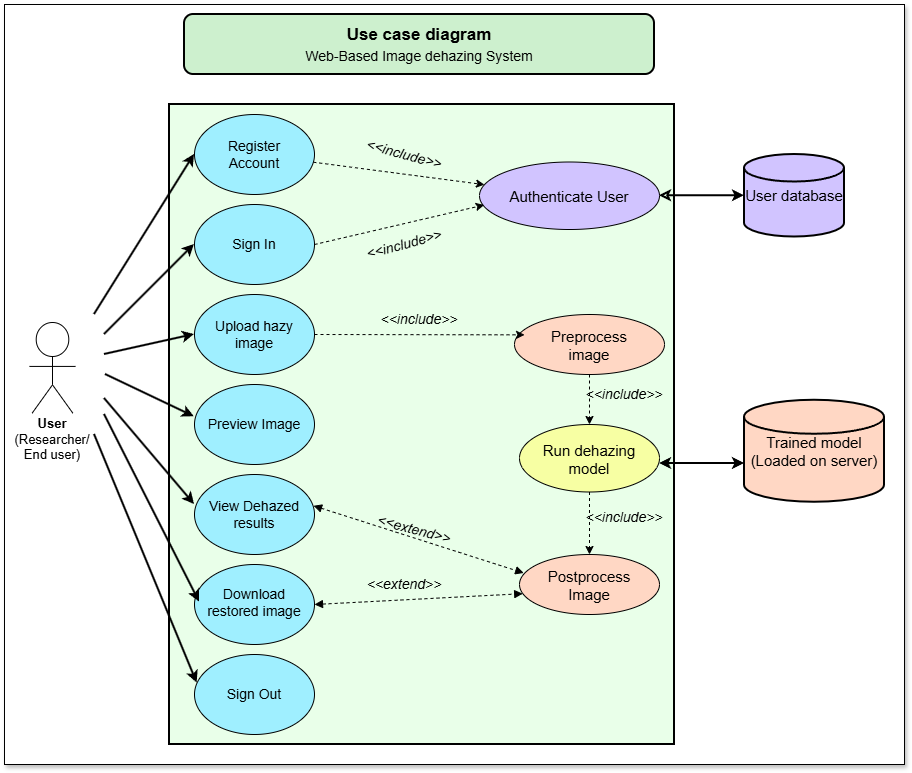

The diagram above was exported from draw.io. Its source (the exported page's mxGraphModel, read from the mxfile embedded in the PNG):
<mxGraphModel dx="1493" dy="890" grid="1" gridSize="10" guides="1" tooltips="1" connect="1" arrows="1" fold="1" page="1" pageScale="1" pageWidth="850" pageHeight="1100" background="light-dark(#ffffff, #121212)" math="0" shadow="0">
  <root>
    <mxCell id="0" />
    <mxCell id="1" parent="0" />
    <mxCell id="Vq2uqykObqoV5b7llN9X-61" parent="1" style="rounded=0;whiteSpace=wrap;html=1;strokeColor=default;textShadow=1;labelBorderColor=default;labelBackgroundColor=none;shadow=1;" value="" vertex="1">
      <mxGeometry height="760" width="900" x="60" y="20" as="geometry" />
    </mxCell>
    <mxCell id="8Yiq22_feQDTrIKc_ofB-1" parent="1" style="rounded=0;whiteSpace=wrap;html=1;fillColor=light-dark(#E9FFE9,#E9FFE9);strokeWidth=2;" value="" vertex="1">
      <mxGeometry height="640" width="505" x="225" y="120" as="geometry" />
    </mxCell>
    <mxCell id="Vq2uqykObqoV5b7llN9X-18" edge="1" parent="1" source="8Yiq22_feQDTrIKc_ofB-2" style="shape=connector;rounded=0;jumpStyle=none;orthogonalLoop=1;jettySize=auto;html=1;shadow=0;strokeColor=default;strokeWidth=1;align=center;verticalAlign=middle;arcSize=20;fontFamily=Helvetica;fontSize=11;fontColor=default;labelBackgroundColor=default;startArrow=none;startFill=0;startSize=0;endArrow=classic;sourcePerimeterSpacing=0;fixedPointSpacing=1;dashed=1;" target="Vq2uqykObqoV5b7llN9X-1">
      <mxGeometry relative="1" x="0.1357" as="geometry" />
    </mxCell>
    <mxCell id="8Yiq22_feQDTrIKc_ofB-2" parent="1" style="ellipse;whiteSpace=wrap;html=1;shapeInside=1;fillColor=light-dark(#9FEFFF,#9FEFFF);" value="" vertex="1">
      <mxGeometry height="80" width="120" x="250" y="130" as="geometry" />
    </mxCell>
    <mxCell id="Vq2uqykObqoV5b7llN9X-19" edge="1" parent="1" source="8Yiq22_feQDTrIKc_ofB-3" style="shape=connector;rounded=0;jumpStyle=none;orthogonalLoop=1;jettySize=auto;html=1;exitX=1;exitY=0.5;exitDx=0;exitDy=0;entryX=0.026;entryY=0.637;entryDx=0;entryDy=0;shadow=0;strokeColor=default;strokeWidth=1;align=center;verticalAlign=middle;arcSize=20;fontFamily=Helvetica;fontSize=11;fontColor=default;labelBackgroundColor=default;startArrow=none;startFill=0;startSize=0;endArrow=classic;sourcePerimeterSpacing=0;fixedPointSpacing=1;entryPerimeter=0;dashed=1;" target="Vq2uqykObqoV5b7llN9X-1">
      <mxGeometry relative="1" x="-0.0021" as="geometry" />
    </mxCell>
    <mxCell id="8Yiq22_feQDTrIKc_ofB-3" parent="1" style="ellipse;whiteSpace=wrap;html=1;shapeInside=1;fillColor=light-dark(#9FEFFF,#9FEFFF);" value="" vertex="1">
      <mxGeometry height="80" width="120" x="250" y="220" as="geometry" />
    </mxCell>
    <mxCell id="8Yiq22_feQDTrIKc_ofB-4" parent="1" style="ellipse;whiteSpace=wrap;html=1;shapeInside=1;fillColor=light-dark(#9FEFFF,#9FEFFF);" value="" vertex="1">
      <mxGeometry height="80" width="120" x="250" y="400" as="geometry" />
    </mxCell>
    <mxCell id="8Yiq22_feQDTrIKc_ofB-5" parent="1" style="ellipse;whiteSpace=wrap;html=1;shapeInside=1;fillColor=light-dark(#9FEFFF,#9FEFFF);" value="" vertex="1">
      <mxGeometry height="80" width="120" x="250" y="310" as="geometry" />
    </mxCell>
    <mxCell id="8Yiq22_feQDTrIKc_ofB-6" parent="1" style="ellipse;whiteSpace=wrap;html=1;shapeInside=1;fillColor=light-dark(#9FEFFF,#9FEFFF);" value="" vertex="1">
      <mxGeometry height="80" width="120" x="250" y="490" as="geometry" />
    </mxCell>
    <mxCell id="8Yiq22_feQDTrIKc_ofB-7" parent="1" style="ellipse;whiteSpace=wrap;html=1;shapeInside=1;fillColor=light-dark(#9FEFFF,#9FEFFF);" value="" vertex="1">
      <mxGeometry height="80" width="120" x="250" y="580" as="geometry" />
    </mxCell>
    <mxCell id="8Yiq22_feQDTrIKc_ofB-8" parent="1" style="ellipse;whiteSpace=wrap;html=1;shapeInside=1;fillColor=light-dark(#9FEFFF,#9FEFFF);" value="" vertex="1">
      <mxGeometry height="80" width="120" x="250" y="670" as="geometry" />
    </mxCell>
    <mxCell id="8Yiq22_feQDTrIKc_ofB-9" parent="1" style="text;html=1;whiteSpace=wrap;strokeColor=none;fillColor=none;align=center;verticalAlign=middle;rounded=0;" value="&lt;font style=&quot;font-size: 14px;&quot;&gt;Register Account&lt;/font&gt;" vertex="1">
      <mxGeometry height="35" width="70" x="275" y="152.5" as="geometry" />
    </mxCell>
    <mxCell id="8Yiq22_feQDTrIKc_ofB-12" parent="1" style="text;html=1;whiteSpace=wrap;strokeColor=none;fillColor=none;align=center;verticalAlign=middle;rounded=0;" value="&lt;font style=&quot;font-size: 14px;&quot;&gt;Sign In&lt;/font&gt;" vertex="1">
      <mxGeometry height="30" width="60" x="280" y="245" as="geometry" />
    </mxCell>
    <mxCell id="8Yiq22_feQDTrIKc_ofB-14" parent="1" style="text;html=1;whiteSpace=wrap;strokeColor=none;fillColor=none;align=center;verticalAlign=middle;rounded=0;" value="&lt;font style=&quot;font-size: 14px;&quot;&gt;Upload hazy image&lt;/font&gt;" vertex="1">
      <mxGeometry height="45" width="90" x="265" y="327.5" as="geometry" />
    </mxCell>
    <mxCell id="8Yiq22_feQDTrIKc_ofB-15" parent="1" style="text;html=1;whiteSpace=wrap;strokeColor=none;fillColor=none;align=center;verticalAlign=middle;rounded=0;" value="&lt;font style=&quot;font-size: 14px;&quot;&gt;Preview Image&lt;/font&gt;" vertex="1">
      <mxGeometry height="30" width="100" x="260" y="425" as="geometry" />
    </mxCell>
    <mxCell id="Vq2uqykObqoV5b7llN9X-32" edge="1" parent="1" source="8Yiq22_feQDTrIKc_ofB-6" style="shape=connector;rounded=0;jumpStyle=none;orthogonalLoop=1;jettySize=auto;html=1;exitX=0.992;exitY=0.391;exitDx=0;exitDy=0;entryX=0.03;entryY=0.308;entryDx=0;entryDy=0;shadow=0;strokeColor=default;strokeWidth=1;align=center;verticalAlign=middle;arcSize=20;fontFamily=Helvetica;fontSize=11;fontColor=default;labelBackgroundColor=default;startArrow=block;startFill=1;startSize=6;endArrow=block;sourcePerimeterSpacing=0;fixedPointSpacing=1;entryPerimeter=0;dashed=1;exitPerimeter=0;endFill=1;" target="Vq2uqykObqoV5b7llN9X-4">
      <mxGeometry relative="1" x="-0.0029" as="geometry" />
    </mxCell>
    <mxCell id="8Yiq22_feQDTrIKc_ofB-16" parent="1" style="text;html=1;whiteSpace=wrap;strokeColor=none;fillColor=none;align=center;verticalAlign=middle;rounded=0;" value="&lt;font style=&quot;font-size: 14px;&quot;&gt;View Dehazed results&lt;/font&gt;" vertex="1">
      <mxGeometry height="35" width="110" x="255" y="512.5" as="geometry" />
    </mxCell>
    <mxCell id="Vq2uqykObqoV5b7llN9X-33" edge="1" parent="1" source="8Yiq22_feQDTrIKc_ofB-7" style="shape=connector;rounded=0;jumpStyle=none;orthogonalLoop=1;jettySize=auto;html=1;exitX=1;exitY=0.5;exitDx=0;exitDy=0;entryX=0.023;entryY=0.653;entryDx=0;entryDy=0;shadow=0;strokeColor=default;strokeWidth=1;align=center;verticalAlign=middle;arcSize=20;fontFamily=Helvetica;fontSize=11;fontColor=default;labelBackgroundColor=default;startArrow=block;startFill=1;startSize=6;endArrow=block;sourcePerimeterSpacing=0;fixedPointSpacing=1;entryPerimeter=0;dashed=1;endFill=1;" target="Vq2uqykObqoV5b7llN9X-4">
      <mxGeometry relative="1" x="-0.0312" as="geometry" />
    </mxCell>
    <mxCell id="8Yiq22_feQDTrIKc_ofB-17" parent="1" style="text;html=1;whiteSpace=wrap;strokeColor=none;fillColor=none;align=center;verticalAlign=middle;rounded=0;" value="&lt;font style=&quot;font-size: 14px;&quot;&gt;Download restored image&lt;/font&gt;" vertex="1">
      <mxGeometry height="35" width="110" x="255" y="600" as="geometry" />
    </mxCell>
    <mxCell id="8Yiq22_feQDTrIKc_ofB-18" parent="1" style="text;html=1;whiteSpace=wrap;strokeColor=none;fillColor=none;align=center;verticalAlign=middle;rounded=0;" value="&lt;font style=&quot;font-size: 14px;&quot;&gt;Sign Out&lt;/font&gt;" vertex="1">
      <mxGeometry height="30" width="60" x="280" y="695" as="geometry" />
    </mxCell>
    <mxCell id="Vq2uqykObqoV5b7llN9X-1" parent="1" style="ellipse;whiteSpace=wrap;html=1;shapeInside=1;fillColor=light-dark(#D1C4FF,#D1C4FF);" value="&lt;font style=&quot;font-size: 15px;&quot;&gt;Authenticate User&lt;/font&gt;" vertex="1">
      <mxGeometry height="67.5" width="180" x="535" y="177.5" as="geometry" />
    </mxCell>
    <mxCell id="Vq2uqykObqoV5b7llN9X-30" edge="1" parent="1" source="Vq2uqykObqoV5b7llN9X-2" style="edgeStyle=orthogonalEdgeStyle;shape=connector;curved=0;rounded=0;jumpStyle=none;orthogonalLoop=1;jettySize=auto;html=1;exitX=0.5;exitY=1;exitDx=0;exitDy=0;entryX=0.5;entryY=0;entryDx=0;entryDy=0;shadow=0;strokeColor=default;strokeWidth=1;align=center;verticalAlign=middle;arcSize=20;fontFamily=Helvetica;fontSize=11;fontColor=default;labelBackgroundColor=default;startArrow=none;startFill=0;startSize=0;endArrow=classic;sourcePerimeterSpacing=0;fixedPointSpacing=1;dashed=1;" target="Vq2uqykObqoV5b7llN9X-4">
      <mxGeometry relative="1" as="geometry" />
    </mxCell>
    <mxCell id="Vq2uqykObqoV5b7llN9X-2" parent="1" style="ellipse;whiteSpace=wrap;html=1;shapeInside=1;fillColor=#F7FFA3;" value="&lt;font style=&quot;font-size: 15px;&quot;&gt;Run dehazing model&lt;/font&gt;" vertex="1">
      <mxGeometry height="67.5" width="140" x="575" y="440" as="geometry" />
    </mxCell>
    <mxCell id="Vq2uqykObqoV5b7llN9X-3" parent="1" style="ellipse;whiteSpace=wrap;html=1;shapeInside=1;fillColor=light-dark(#FFD7C4,#FFC8B3);" value="&lt;font style=&quot;font-size: 15px;&quot;&gt;Preprocess image&lt;/font&gt;" vertex="1">
      <mxGeometry height="60" width="150" x="570" y="330" as="geometry" />
    </mxCell>
    <mxCell id="Vq2uqykObqoV5b7llN9X-4" parent="1" style="ellipse;whiteSpace=wrap;html=1;shapeInside=1;fillColor=light-dark(#FFD7C4,#FFC8B3);" value="&lt;font style=&quot;font-size: 15px;&quot;&gt;Postprocess Image&lt;/font&gt;" vertex="1">
      <mxGeometry height="60" width="140" x="575" y="570" as="geometry" />
    </mxCell>
    <mxCell id="Vq2uqykObqoV5b7llN9X-13" parent="1" style="shape=mermaidUsecaseActor;actorType=normal;verticalLabelPosition=bottom;verticalAlign=top;html=1;outlineConnect=0;" value="" vertex="1">
      <mxGeometry height="102" width="76" x="70" y="338" as="geometry" />
    </mxCell>
    <mxCell id="Vq2uqykObqoV5b7llN9X-20" parent="1" style="text;html=1;whiteSpace=wrap;strokeColor=none;fillColor=none;align=center;verticalAlign=middle;rounded=0;rotation=15;strokeWidth=1;fontSize=14;fontStyle=2" value="&amp;lt;&amp;lt;include&amp;gt;&amp;gt;" vertex="1">
      <mxGeometry height="30" width="60" x="430" y="155" as="geometry" />
    </mxCell>
    <mxCell id="Vq2uqykObqoV5b7llN9X-22" parent="1" style="text;html=1;whiteSpace=wrap;strokeColor=none;fillColor=none;align=center;verticalAlign=middle;rounded=0;rotation=-15;strokeWidth=1;fontSize=14;fontStyle=2" value="&amp;lt;&amp;lt;include&amp;gt;&amp;gt;" vertex="1">
      <mxGeometry height="30" width="60" x="430" y="245" as="geometry" />
    </mxCell>
    <mxCell id="Vq2uqykObqoV5b7llN9X-29" edge="1" parent="1" source="Vq2uqykObqoV5b7llN9X-3" style="edgeStyle=orthogonalEdgeStyle;shape=connector;curved=0;rounded=0;jumpStyle=none;orthogonalLoop=1;jettySize=auto;html=1;exitX=0.5;exitY=1;exitDx=0;exitDy=0;entryX=0.5;entryY=0;entryDx=0;entryDy=0;shadow=0;strokeColor=default;strokeWidth=1;align=center;verticalAlign=middle;arcSize=20;fontFamily=Helvetica;fontSize=11;fontColor=default;labelBackgroundColor=default;startArrow=none;startFill=0;startSize=0;endArrow=classic;sourcePerimeterSpacing=0;fixedPointSpacing=1;dashed=1;" target="Vq2uqykObqoV5b7llN9X-2">
      <mxGeometry relative="1" as="geometry" />
    </mxCell>
    <mxCell id="Vq2uqykObqoV5b7llN9X-31" edge="1" parent="1" source="8Yiq22_feQDTrIKc_ofB-5" style="shape=connector;rounded=0;jumpStyle=none;orthogonalLoop=1;jettySize=auto;html=1;exitX=1;exitY=0.5;exitDx=0;exitDy=0;entryX=0.067;entryY=0.339;entryDx=0;entryDy=0;entryPerimeter=0;shadow=0;strokeColor=default;strokeWidth=1;align=center;verticalAlign=middle;arcSize=20;fontFamily=Helvetica;fontSize=11;fontColor=default;labelBackgroundColor=default;startArrow=none;startFill=0;startSize=0;endArrow=classic;sourcePerimeterSpacing=0;fixedPointSpacing=1;dashed=1;" target="Vq2uqykObqoV5b7llN9X-3">
      <mxGeometry relative="1" x="-0.0022" as="geometry" />
    </mxCell>
    <mxCell id="Vq2uqykObqoV5b7llN9X-36" edge="1" parent="1" style="endArrow=classic;html=1;rounded=0;shadow=0;strokeColor=default;strokeWidth=2;align=center;verticalAlign=middle;arcSize=20;fontFamily=Helvetica;fontSize=11;fontColor=default;labelBackgroundColor=default;jumpStyle=none;startSize=0;sourcePerimeterSpacing=0;fixedPointSpacing=1;curved=0;entryX=0;entryY=0.5;entryDx=0;entryDy=0;" target="8Yiq22_feQDTrIKc_ofB-2" value="">
      <mxGeometry height="50" relative="1" width="50" as="geometry">
        <mxPoint x="150" y="330" as="sourcePoint" />
        <mxPoint x="187" y="230" as="targetPoint" />
      </mxGeometry>
    </mxCell>
    <mxCell id="Vq2uqykObqoV5b7llN9X-38" edge="1" parent="1" style="endArrow=classic;html=1;rounded=0;shadow=0;strokeColor=default;strokeWidth=2;align=center;verticalAlign=middle;arcSize=20;fontFamily=Helvetica;fontSize=11;fontColor=default;labelBackgroundColor=default;jumpStyle=none;startSize=0;sourcePerimeterSpacing=0;fixedPointSpacing=1;curved=0;entryX=0;entryY=0.5;entryDx=0;entryDy=0;" target="8Yiq22_feQDTrIKc_ofB-3" value="">
      <mxGeometry height="50" relative="1" width="50" as="geometry">
        <mxPoint x="160" y="350" as="sourcePoint" />
        <mxPoint x="220" y="320" as="targetPoint" />
      </mxGeometry>
    </mxCell>
    <mxCell id="Vq2uqykObqoV5b7llN9X-41" edge="1" parent="1" style="endArrow=classic;html=1;rounded=0;shadow=0;strokeColor=default;strokeWidth=2;align=center;verticalAlign=middle;arcSize=20;fontFamily=Helvetica;fontSize=11;fontColor=default;labelBackgroundColor=default;jumpStyle=none;startSize=0;sourcePerimeterSpacing=0;fixedPointSpacing=1;curved=0;entryX=0;entryY=0.5;entryDx=0;entryDy=0;" target="8Yiq22_feQDTrIKc_ofB-5" value="">
      <mxGeometry height="50" relative="1" width="50" as="geometry">
        <mxPoint x="160" y="370" as="sourcePoint" />
        <mxPoint x="220" y="350" as="targetPoint" />
      </mxGeometry>
    </mxCell>
    <mxCell id="Vq2uqykObqoV5b7llN9X-42" edge="1" parent="1" style="endArrow=classic;html=1;rounded=0;shadow=0;strokeColor=default;strokeWidth=2;align=center;verticalAlign=middle;arcSize=20;fontFamily=Helvetica;fontSize=11;fontColor=default;labelBackgroundColor=default;jumpStyle=none;startSize=0;sourcePerimeterSpacing=0;fixedPointSpacing=1;curved=0;entryX=-0.002;entryY=0.403;entryDx=0;entryDy=0;entryPerimeter=0;" target="8Yiq22_feQDTrIKc_ofB-4" value="">
      <mxGeometry height="50" relative="1" width="50" as="geometry">
        <mxPoint x="161" y="390" as="sourcePoint" />
        <mxPoint x="211" y="340" as="targetPoint" />
      </mxGeometry>
    </mxCell>
    <mxCell id="Vq2uqykObqoV5b7llN9X-43" edge="1" parent="1" style="endArrow=classic;html=1;rounded=0;shadow=0;strokeColor=default;strokeWidth=2;align=center;verticalAlign=middle;arcSize=20;fontFamily=Helvetica;fontSize=11;fontColor=default;labelBackgroundColor=default;jumpStyle=none;startSize=0;sourcePerimeterSpacing=0;fixedPointSpacing=1;curved=0;entryX=0;entryY=0.375;entryDx=0;entryDy=0;entryPerimeter=0;" target="8Yiq22_feQDTrIKc_ofB-6" value="">
      <mxGeometry height="50" relative="1" width="50" as="geometry">
        <mxPoint x="160" y="414" as="sourcePoint" />
        <mxPoint x="210" y="364" as="targetPoint" />
      </mxGeometry>
    </mxCell>
    <mxCell id="Vq2uqykObqoV5b7llN9X-44" edge="1" parent="1" style="endArrow=classic;html=1;rounded=0;shadow=0;strokeColor=default;strokeWidth=2;align=center;verticalAlign=middle;arcSize=20;fontFamily=Helvetica;fontSize=11;fontColor=default;labelBackgroundColor=default;jumpStyle=none;startSize=0;sourcePerimeterSpacing=0;fixedPointSpacing=1;curved=0;entryX=0;entryY=0.5;entryDx=0;entryDy=0;" target="8Yiq22_feQDTrIKc_ofB-17" value="">
      <mxGeometry height="50" relative="1" width="50" as="geometry">
        <mxPoint x="160" y="430" as="sourcePoint" />
        <mxPoint x="210" y="380" as="targetPoint" />
      </mxGeometry>
    </mxCell>
    <mxCell id="Vq2uqykObqoV5b7llN9X-45" edge="1" parent="1" style="endArrow=classic;html=1;rounded=0;shadow=0;strokeColor=default;strokeWidth=2;align=center;verticalAlign=middle;arcSize=20;fontFamily=Helvetica;fontSize=11;fontColor=default;labelBackgroundColor=default;jumpStyle=none;startSize=0;sourcePerimeterSpacing=0;fixedPointSpacing=1;curved=0;entryX=0.022;entryY=0.357;entryDx=0;entryDy=0;entryPerimeter=0;" target="8Yiq22_feQDTrIKc_ofB-8" value="">
      <mxGeometry height="50" relative="1" width="50" as="geometry">
        <mxPoint x="150" y="450" as="sourcePoint" />
        <mxPoint x="200" y="400" as="targetPoint" />
      </mxGeometry>
    </mxCell>
    <mxCell id="Vq2uqykObqoV5b7llN9X-46" parent="1" style="text;html=1;whiteSpace=wrap;strokeColor=none;fillColor=none;align=center;verticalAlign=middle;rounded=0;" value="&lt;font style=&quot;font-size: 13px;&quot;&gt;&lt;b&gt;User&lt;/b&gt;&lt;/font&gt;&lt;div&gt;&lt;font style=&quot;font-size: 13px;&quot;&gt;(Researcher/ End user)&lt;/font&gt;&lt;/div&gt;" vertex="1">
      <mxGeometry height="51" width="90" x="63" y="429" as="geometry" />
    </mxCell>
    <mxCell id="Vq2uqykObqoV5b7llN9X-47" parent="1" style="strokeWidth=2;html=1;shape=mxgraph.flowchart.database;whiteSpace=wrap;fontFamily=Helvetica;fontSize=12;fontColor=default;fontStyle=0;align=center;verticalAlign=middle;fillColor=light-dark(#D1C4FF,#D1C4FF);" value="&lt;font style=&quot;font-size: 15px;&quot;&gt;User database&lt;/font&gt;" vertex="1">
      <mxGeometry height="82.5" width="100" x="800" y="170" as="geometry" />
    </mxCell>
    <mxCell id="Vq2uqykObqoV5b7llN9X-48" edge="1" parent="1" source="Vq2uqykObqoV5b7llN9X-1" style="shape=connector;curved=0;rounded=0;jumpStyle=none;orthogonalLoop=1;jettySize=auto;html=1;exitX=1;exitY=0.5;exitDx=0;exitDy=0;entryX=0;entryY=0.5;entryDx=0;entryDy=0;entryPerimeter=0;shadow=0;strokeColor=default;strokeWidth=2;align=center;verticalAlign=middle;arcSize=20;fontFamily=Helvetica;fontSize=11;fontColor=default;labelBackgroundColor=default;startArrow=classic;startFill=0;endArrow=classic;sourcePerimeterSpacing=0;fixedPointSpacing=1;" target="Vq2uqykObqoV5b7llN9X-47">
      <mxGeometry relative="1" as="geometry" />
    </mxCell>
    <mxCell id="Vq2uqykObqoV5b7llN9X-49" parent="1" style="strokeWidth=2;html=1;shape=mxgraph.flowchart.database;whiteSpace=wrap;fontFamily=Helvetica;fontSize=12;fontColor=default;fontStyle=0;align=center;verticalAlign=middle;fillColor=light-dark(#FFD7C4,#FFC8B3);" value="&lt;font style=&quot;font-size: 15px;&quot;&gt;Trained model&lt;/font&gt;&lt;div&gt;&lt;font style=&quot;font-size: 15px;&quot;&gt;(Loaded on server)&lt;/font&gt;&lt;/div&gt;" vertex="1">
      <mxGeometry height="102" width="140" x="800" y="415.75" as="geometry" />
    </mxCell>
    <mxCell id="Vq2uqykObqoV5b7llN9X-52" edge="1" parent="1" style="shape=connector;curved=0;rounded=0;jumpStyle=none;orthogonalLoop=1;jettySize=auto;html=1;exitX=1;exitY=0.5;exitDx=0;exitDy=0;entryX=0;entryY=0.5;entryDx=0;entryDy=0;entryPerimeter=0;shadow=0;strokeColor=default;strokeWidth=2;align=center;verticalAlign=middle;arcSize=20;fontFamily=Helvetica;fontSize=11;fontColor=default;labelBackgroundColor=default;startArrow=classic;startFill=1;endArrow=classic;sourcePerimeterSpacing=0;fixedPointSpacing=1;">
      <mxGeometry relative="1" as="geometry">
        <mxPoint x="715" y="479" as="sourcePoint" />
        <mxPoint x="800" y="479" as="targetPoint" />
      </mxGeometry>
    </mxCell>
    <mxCell id="Vq2uqykObqoV5b7llN9X-53" parent="1" style="text;html=1;whiteSpace=wrap;strokeColor=none;fillColor=none;align=center;verticalAlign=middle;rounded=0;rotation=0;strokeWidth=1;fontSize=14;fontStyle=2" value="&amp;lt;&amp;lt;extend&amp;gt;&amp;gt;" vertex="1">
      <mxGeometry height="30" width="60" x="430.00006046520986" y="585.0034587474116" as="geometry" />
    </mxCell>
    <mxCell id="Vq2uqykObqoV5b7llN9X-54" parent="1" style="text;html=1;whiteSpace=wrap;strokeColor=none;fillColor=none;align=center;verticalAlign=middle;rounded=0;rotation=15;strokeWidth=1;fontSize=14;fontStyle=2" value="&amp;lt;&amp;lt;extend&amp;gt;&amp;gt;" vertex="1">
      <mxGeometry height="30" width="60" x="440" y="530" as="geometry" />
    </mxCell>
    <mxCell id="Vq2uqykObqoV5b7llN9X-56" parent="1" style="text;html=1;whiteSpace=wrap;strokeColor=none;fillColor=none;align=center;verticalAlign=middle;rounded=0;rotation=0;strokeWidth=1;fontSize=14;fontStyle=2" value="&amp;lt;&amp;lt;include&amp;gt;&amp;gt;" vertex="1">
      <mxGeometry height="30" width="60" x="445.00006046520986" y="320.0034587474116" as="geometry" />
    </mxCell>
    <mxCell id="Vq2uqykObqoV5b7llN9X-57" parent="1" style="text;html=1;whiteSpace=wrap;strokeColor=none;fillColor=none;align=center;verticalAlign=middle;rounded=0;rotation=0;strokeWidth=1;fontSize=14;fontStyle=2" value="&amp;lt;&amp;lt;include&amp;gt;&amp;gt;" vertex="1">
      <mxGeometry height="30" width="60" x="650" y="395" as="geometry" />
    </mxCell>
    <mxCell id="Vq2uqykObqoV5b7llN9X-58" parent="1" style="text;html=1;whiteSpace=wrap;strokeColor=none;fillColor=none;align=center;verticalAlign=middle;rounded=0;rotation=0;strokeWidth=1;fontSize=14;fontStyle=2" value="&amp;lt;&amp;lt;include&amp;gt;&amp;gt;" vertex="1">
      <mxGeometry height="30" width="60" x="650" y="517.75" as="geometry" />
    </mxCell>
    <mxCell id="Vq2uqykObqoV5b7llN9X-59" parent="1" style="rounded=1;whiteSpace=wrap;html=1;roundedPerimeter=1;fillColor=light-dark(#CDF0CE,#D0FFD2);strokeWidth=2;" value="&lt;h3 style=&quot;line-height: 140%;&quot;&gt;&lt;font style=&quot;font-size: 17px; line-height: 140%;&quot;&gt;Use case diagram&lt;br&gt;&lt;/font&gt;&lt;span style=&quot;font-weight: normal;&quot;&gt;Web-Based Image dehazing System&lt;/span&gt;&lt;/h3&gt;" vertex="1">
      <mxGeometry height="60" width="470" x="240" y="30" as="geometry" />
    </mxCell>
  </root>
</mxGraphModel>